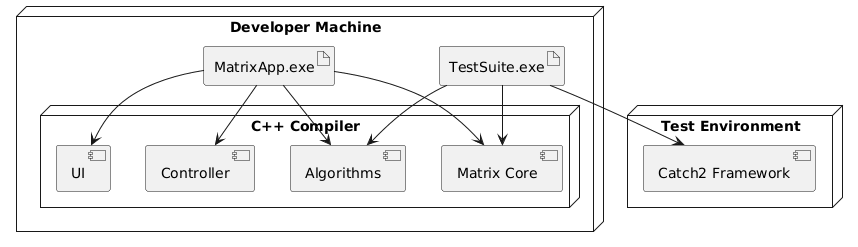

The diagram above was rendered by PlantUML. Its source (embedded in the PNG):
@startuml
node "Developer Machine" {

    node "C++ Compiler" {
        component "Matrix Core"
        component "Algorithms"
        component "Controller"
        component "UI"
    }

    artifact "MatrixApp.exe"
    artifact "TestSuite.exe"

}

node "Test Environment" {
    component "Catch2 Framework"
}

MatrixApp.exe --> "Matrix Core"
MatrixApp.exe --> "Algorithms"
MatrixApp.exe --> "Controller"
MatrixApp.exe --> "UI"

TestSuite.exe --> "Catch2 Framework"
TestSuite.exe --> "Matrix Core"
TestSuite.exe --> "Algorithms"
@enduml